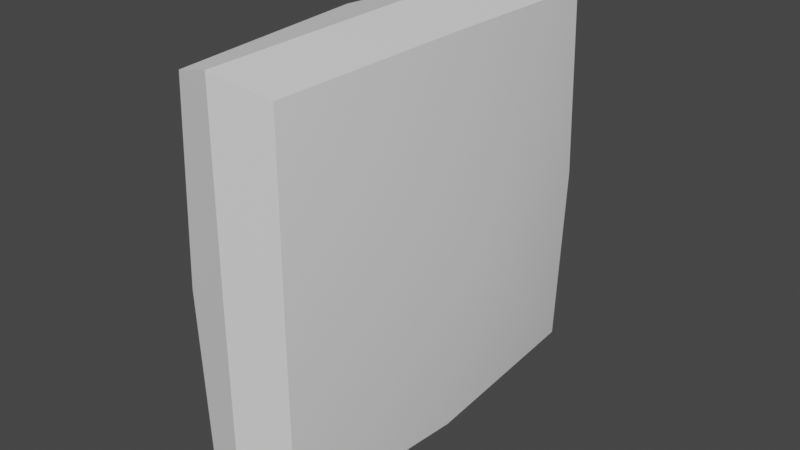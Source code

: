 # Source: Ruby_2.blend  (saved by Blender 3.5.10; exported with 4.5.12 LTS)
import bpy
from mathutils import Matrix  # noqa: F401  (used for matrix-valued properties, if any)

bpy.ops.wm.read_factory_settings(use_empty=True)
scene = bpy.context.scene
scene.name = 'Scene'

# ---- collections
col_collection = bpy.data.collections.new('Collection'); scene.collection.children.link(col_collection)

# ---- node groups
ng_auto_smooth = bpy.data.node_groups.new('Auto Smooth', 'GeometryNodeTree')
_s = ng_auto_smooth.interface.new_socket(name='Geometry', in_out='OUTPUT', socket_type='NodeSocketGeometry')
_s = ng_auto_smooth.interface.new_socket(name='Geometry', in_out='INPUT', socket_type='NodeSocketGeometry')
_s = ng_auto_smooth.interface.new_socket(name='Angle', in_out='INPUT', socket_type='NodeSocketFloat')
_s.subtype = 'ANGLE'
_s.min_value = 0.0
_s.max_value = 3.142
ng_auto_smooth.is_modifier = True
_N = ng_auto_smooth.nodes; _L = ng_auto_smooth.links
n0 = _N.new('NodeGroupOutput'); n0.name = 'Group Output'; n0.location = (480, -100)
n1 = _N.new('NodeGroupInput'); n1.name = 'Group Input'; n1.location = (-420, -300)
n2 = _N.new('NodeGroupInput'); n2.name = 'Group Input.001'; n2.location = (-60, -100)
n3 = _N.new('GeometryNodeSetShadeSmooth'); n3.name = 'Set Shade Smooth'; n3.location = (120, -100)
n3.domain = 'EDGE'
n4 = _N.new('GeometryNodeSetShadeSmooth'); n4.name = 'Set Shade Smooth.001'; n4.location = (300, -100)
n5 = _N.new('GeometryNodeInputMeshEdgeAngle'); n5.name = 'Edge Angle'; n5.location = (-420, -220)
n6 = _N.new('GeometryNodeInputEdgeSmooth'); n6.name = 'Is Edge Smooth'; n6.location = (-60, -160)
n7 = _N.new('GeometryNodeInputShadeSmooth'); n7.name = 'Is Face Smooth'; n7.location = (-240, -340)
n8 = _N.new('FunctionNodeBooleanMath'); n8.name = 'Boolean Math'; n8.location = (-60, -220)
n9 = _N.new('FunctionNodeCompare'); n9.name = 'Compare'; n9.location = (-240, -180)
n9.operation = 'LESS_EQUAL'
_L.new(n5.outputs[0], n9.inputs[0])
_L.new(n4.outputs[0], n0.inputs[0])
_L.new(n1.outputs[1], n9.inputs[1])
_L.new(n9.outputs[0], n8.inputs[0])
_L.new(n7.outputs[0], n8.inputs[1])
_L.new(n2.outputs[0], n3.inputs[0])
_L.new(n6.outputs[0], n3.inputs[1])
_L.new(n3.outputs[0], n4.inputs[0])
_L.new(n8.outputs[0], n3.inputs[2])
n0.is_active_output = True

# ---- world
world_world = bpy.data.worlds.new('World'); scene.world = world_world
world_world.use_nodes = True; world_world.node_tree.nodes.clear()
_N = world_world.node_tree.nodes; _L = world_world.node_tree.links
n0 = _N.new('ShaderNodeOutputWorld'); n0.name = 'World Output'; n0.location = (300, 300)
n1 = _N.new('ShaderNodeBackground'); n1.name = 'Background'; n1.location = (10, 300)
n1.inputs[0].default_value = (0.05088, 0.05088, 0.05088, 1.0)
_L.new(n1.outputs[0], n0.inputs[0])
n0.is_active_output = True
world_world.color = (0.05088, 0.05088, 0.05088)
world_world.use_sun_shadow = False
world_world.sun_shadow_jitter_overblur = 0.0

# ---- meshes
me_cube_001 = bpy.data.meshes.new('Cube.001')
me_cube_001.from_pydata([(0.242, -0.928, 0.9017), (0.4336, 0.0, 0.0), (0.0, -1.012, 0.0), (0.2597, -0.9478, 0.0), (0.0, -1.008, 0.9761), (0.2882, 0.0, 0.9312), (0.0, 0.0, 0.9967), (-0.242, -0.928, 0.9017), (-0.4336, 0.0, 0.0), (-0.2597, -0.9478, 0.0), (-0.2882, 0.0, 0.9312), (0.242, 0.928, 0.9017), (0.0, 1.012, 0.0), (0.2597, 0.9478, 0.0), (0.0, 1.008, 0.9761), (-0.242, 0.928, 0.9017), (-0.2597, 0.9478, 0.0), (0.242, -0.928, -0.9017), (0.0, -1.008, -0.9761), (0.2882, 0.0, -0.9312), (0.0, 0.0, -0.9967), (-0.242, -0.928, -0.9017), (-0.2882, 0.0, -0.9312), (0.242, 0.928, -0.9017), (0.0, 1.008, -0.9761), (-0.242, 0.928, -0.9017)], [], [(1, 5, 0, 3), (5, 6, 4, 0), (3, 0, 4, 2), (8, 9, 7, 10), (10, 7, 4, 6), (9, 2, 4, 7), (1, 13, 11, 5), (5, 11, 14, 6), (13, 12, 14, 11), (8, 10, 15, 16), (10, 6, 14, 15), (16, 15, 14, 12), (1, 3, 17, 19), (19, 17, 18, 20), (3, 2, 18, 17), (8, 22, 21, 9), (22, 20, 18, 21), (9, 21, 18, 2), (1, 19, 23, 13), (19, 20, 24, 23), (13, 23, 24, 12), (8, 16, 25, 22), (22, 25, 24, 20), (16, 12, 24, 25)])
me_cube_001.polygons.foreach_set('use_smooth', [True] * 24)
_uv = me_cube_001.uv_layers.new(name='UVMap')
_uv.uv.foreach_set('vector', [0.7602, 0.233, 1.0, 0.238, 0.9871, 0.4659, 0.7548, 0.4659, 0.3374, 0.756, 0.2632, 0.7524, 0.2762, 0.5049, 0.3374, 0.5275, 0.5528, 0.7436, 0.5619, 0.522, 0.6246, 0.5049, 0.6197, 0.7448, 0.2398, 0.233, 0.2452, 0.0, 0.4772, 0.009751, 0.4796, 0.238, 0.1891, 0.7489, 0.2129, 0.5216, 0.2762, 0.5049, 0.2632, 0.7524, 0.6866, 0.7461, 0.6197, 0.7448, 0.6246, 0.5049, 0.6866, 0.5243, 0.7602, 0.233, 0.7656, 0.0, 0.9976, 0.009751, 1.0, 0.238, 0.3374, 0.756, 0.3136, 0.9833, 0.2503, 1.0, 0.2632, 0.7524, 0.512, 0.7461, 0.4451, 0.7448, 0.45, 0.5049, 0.512, 0.5243, 0.2398, 0.233, 0.4796, 0.238, 0.4667, 0.4659, 0.2344, 0.4659, 0.1891, 0.7489, 0.2632, 0.7524, 0.2503, 1.0, 0.1891, 0.9773, 0.3782, 0.7436, 0.3873, 0.522, 0.45, 0.5049, 0.4451, 0.7448, 0.7602, 0.233, 0.7548, 0.4659, 0.5228, 0.4562, 0.5204, 0.2279, 8.11e-09, 0.7489, 0.02378, 0.5216, 0.08706, 0.5049, 0.07414, 0.7524, 0.5528, 0.7436, 0.6197, 0.7448, 0.6147, 0.9847, 0.5528, 0.9653, 0.2398, 0.233, 0.0, 0.2279, 0.01286, 0.0, 0.2452, 0.0, 0.1483, 0.756, 0.07414, 0.7524, 0.08706, 0.5049, 0.1483, 0.5275, 0.6866, 0.7461, 0.6774, 0.9676, 0.6147, 0.9847, 0.6197, 0.7448, 0.7602, 0.233, 0.5204, 0.2279, 0.5333, 0.0, 0.7656, 0.0, 8.11e-09, 0.7489, 0.07414, 0.7524, 0.06122, 1.0, 8.11e-09, 0.9773, 0.512, 0.7461, 0.5028, 0.9676, 0.4401, 0.9847, 0.4451, 0.7448, 0.2398, 0.233, 0.2344, 0.4659, 0.002352, 0.4562, 0.0, 0.2279, 0.1483, 0.756, 0.1245, 0.9833, 0.06122, 1.0, 0.07414, 0.7524, 0.3782, 0.7436, 0.4451, 0.7448, 0.4401, 0.9847, 0.3782, 0.9653])
me_cube_001.update()

# ---- objects
ob_cube = bpy.data.objects.new('Cube', me_cube_001)

# ---- transforms, parenting, visibility, modifiers, constraints
ob_cube.location = (0.0, 0.01846, 0.0)
ob_cube.rotation_euler = (8.139e-05, 0.001286, -0.01208)
_m = ob_cube.modifiers.new('Auto Smooth', 'NODES')
_m.node_group = ng_auto_smooth
_gi = [s.identifier for s in ng_auto_smooth.interface.items_tree if s.item_type == 'SOCKET' and s.in_out == 'INPUT']
_m[_gi[1]] = 0.5236  # Angle

# ---- collection membership
col_collection.objects.link(ob_cube)

# ---- scene / render settings (as saved in the file)
scene.frame_start = 1; scene.frame_end = 250; scene.frame_set(1)
scene.render.engine = 'BLENDER_EEVEE_NEXT'
scene.cycles.sampling_pattern = 'TABULATED_SOBOL'
scene.view_settings.view_transform = 'Filmic'
bpy.context.view_layer.update()

# ---- added for rendering (the .blend has no active camera and no usable light): camera, sun
cam_auto = bpy.data.cameras.new('AutoCamera')
cam_auto.lens = 50.0
cam_auto.sensor_width = 36.0
cam_auto.clip_end = 1000.0
ob_auto_camera = bpy.data.objects.new('AutoCamera', cam_auto)
scene.collection.objects.link(ob_auto_camera)
ob_auto_camera.location = (2.76267, -3.29674, 2.21014)
ob_auto_camera.rotation_euler = (1.09748, -7.21219e-08, 0.694738)
scene.camera = ob_auto_camera
light_auto_sun = bpy.data.lights.new('AutoSun', 'SUN')
light_auto_sun.energy = 3.0
light_auto_sun.angle = 0.0523599
ob_auto_sun = bpy.data.objects.new('AutoSun', light_auto_sun)
scene.collection.objects.link(ob_auto_sun)
ob_auto_sun.rotation_euler = (0.872665, 0.174533, 0.523599)
bpy.context.view_layer.update()

